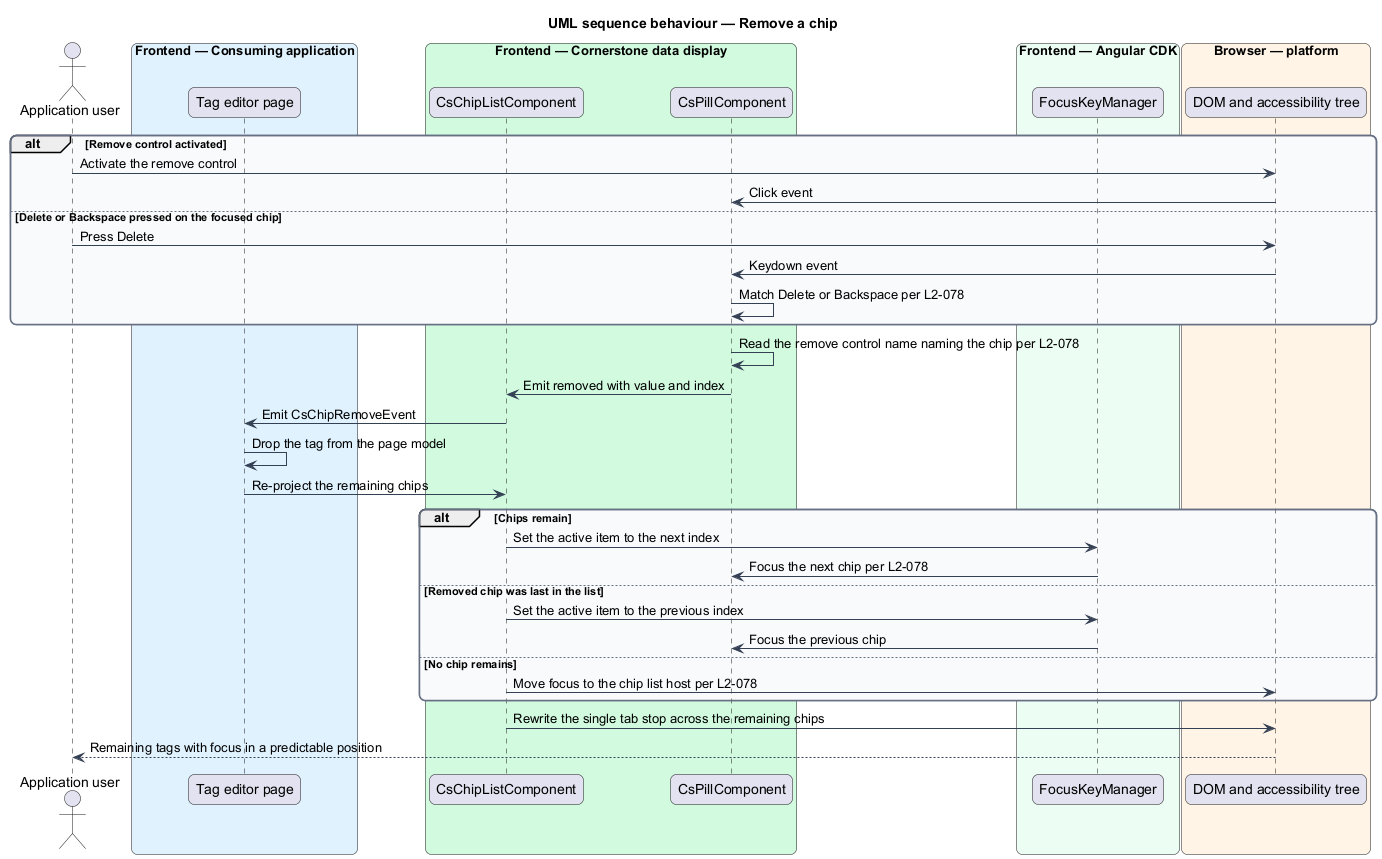

The diagram above was rendered by PlantUML. Its source (embedded in the PNG):
@startuml
title UML sequence behaviour — Remove a chip
skinparam backgroundColor #FFFFFF
skinparam shadowing false
skinparam roundcorner 12
skinparam defaultFontName Arial
skinparam ArrowColor #344054
skinparam rectangle {
  BorderColor #344054
  FontColor #101828
}
skinparam package {
  BorderColor #667085
  FontColor #101828
  BackgroundColor #F9FAFB
}
actor "Application user" as user
box "Frontend — Consuming application" #E0F2FE
  participant "Tag editor page" as page
end box
box "Frontend — Cornerstone data display" #D1FADF
  participant "CsChipListComponent" as list
  participant "CsPillComponent" as pill
end box
box "Frontend — Angular CDK" #ECFDF3
  participant "FocusKeyManager" as keys
end box
box "Browser — platform" #FFF4E5
  participant "DOM and accessibility tree" as dom
end box

alt Remove control activated
  user -> dom : Activate the remove control
  dom -> pill : Click event
else Delete or Backspace pressed on the focused chip
  user -> dom : Press Delete
  dom -> pill : Keydown event
  pill -> pill : Match Delete or Backspace per L2-078
end

pill -> pill : Read the remove control name naming the chip per L2-078
pill -> list : Emit removed with value and index
list -> page : Emit CsChipRemoveEvent
page -> page : Drop the tag from the page model
page -> list : Re-project the remaining chips

alt Chips remain
  list -> keys : Set the active item to the next index
  keys -> pill : Focus the next chip per L2-078
else Removed chip was last in the list
  list -> keys : Set the active item to the previous index
  keys -> pill : Focus the previous chip
else No chip remains
  list -> dom : Move focus to the chip list host per L2-078
end

list -> dom : Rewrite the single tab stop across the remaining chips
dom --> user : Remaining tags with focus in a predictable position
@enduml